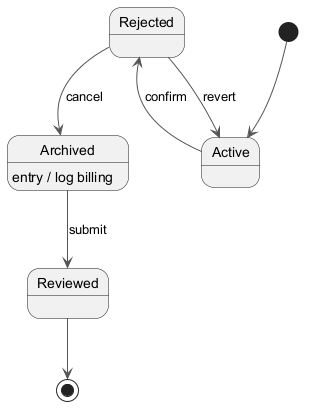

The diagram above was rendered by PlantUML. Its source (embedded in the PNG):
@startuml
skinparam backgroundColor #FFFFFF
skinparam classBackgroundColor #E8F4FA
skinparam classBorderColor #2C7DA0
skinparam ArrowColor #555555
[*] --> Active
Active --> Rejected : confirm
Rejected --> Archived : cancel
Archived --> Reviewed : submit
Archived : entry / log billing
Rejected --> Active : revert
Reviewed --> [*]
@enduml